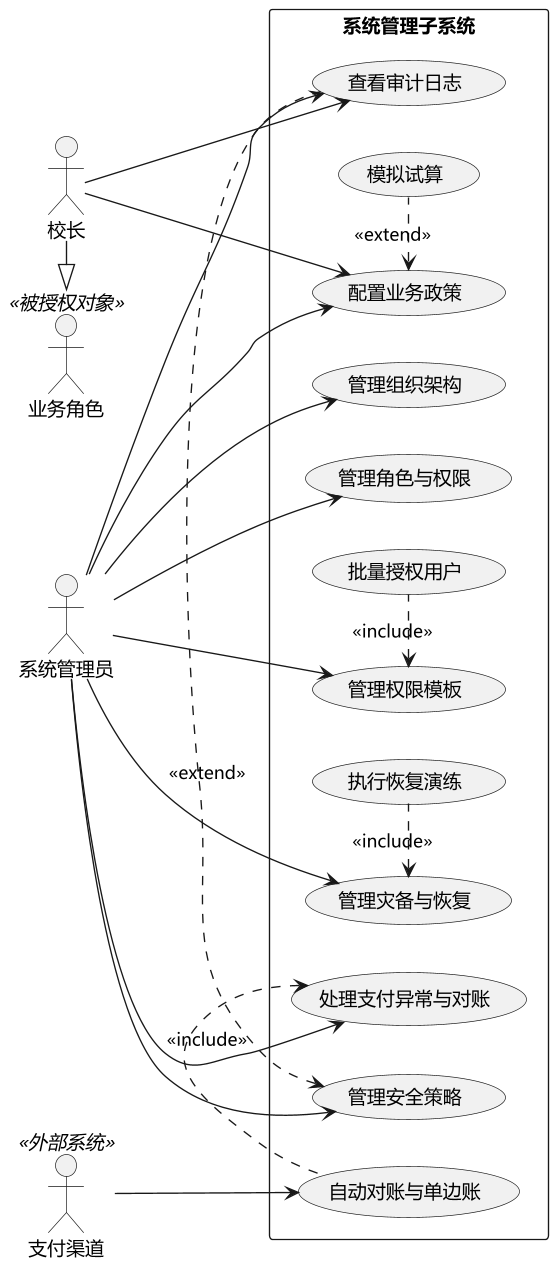

The diagram above was rendered by PlantUML. Its source (embedded in the PNG):
@startuml
skinparam defaultFontName "Microsoft YaHei"
skinparam dpi 130
left to right direction

actor "系统管理员" as SystemAdmin
actor "校长" as Principal
actor "支付渠道" as PaymentChannel <<外部系统>>
actor "业务角色" as BusinessRole <<被授权对象>>

rectangle "系统管理子系统" {
  ' REQ-ORG-001
  usecase "管理组织架构" as UC_ManageOrg
  ' REQ-ORG-002, REQ-ACC-003
  usecase "管理角色与权限" as UC_ManageRole
  ' REQ-ACC-001, REQ-ACC-002
  usecase "管理权限模板" as UC_ManageTemplate
  ' REQ-ACC-001
  usecase "批量授权用户" as UC_BatchAuth
  ' REQ-BIZ-001, REQ-BIZ-002, REQ-BIZ-003
  usecase "配置业务政策" as UC_ConfigPolicy
  ' REQ-BIZ-002
  usecase "模拟试算" as UC_SimulatePolicy
  ' REQ-DR-001, REQ-DR-002, REQ-DR-003
  usecase "管理灾备与恢复" as UC_ManageDR
  ' REQ-DR-002
  usecase "执行恢复演练" as UC_DRTest
  ' REQ-AUDIT-001
  usecase "查看审计日志" as UC_ViewAudit
  ' REQ-SEC-001, REQ-SEC-002, REQ-SEC-003
  usecase "管理安全策略" as UC_ManageSecurity
  ' REQ-PAY-001, REQ-PAY-002
  usecase "处理支付异常与对账" as UC_HandlePayment
  ' REQ-PAY-001
  usecase "自动对账与单边账" as UC_AutoReconcile
}

' 系统管理员关联
SystemAdmin --> UC_ManageOrg
SystemAdmin --> UC_ManageRole
SystemAdmin --> UC_ManageTemplate
SystemAdmin --> UC_ConfigPolicy
SystemAdmin --> UC_ManageDR
SystemAdmin --> UC_ViewAudit
SystemAdmin --> UC_ManageSecurity
SystemAdmin --> UC_HandlePayment

' 校长关联（审阅政策与安全简报）
' 校长可审阅政策配置
Principal --> UC_ConfigPolicy
' 校长可查看审计日志与安全日报
Principal --> UC_ViewAudit

' 支付渠道参与自动对账（外部触发或接口调用）
PaymentChannel --> UC_AutoReconcile

' 业务角色作为被授权对象的泛化（可选：校长也可被授权，但此处校长独立）
' 校长也是一种业务角色
Principal -|> BusinessRole

' 用例关系
UC_ManageTemplate <. UC_BatchAuth : <<include>>
UC_ConfigPolicy <. UC_SimulatePolicy : <<extend>>
UC_ManageDR <. UC_DRTest : <<include>>
UC_HandlePayment <. UC_AutoReconcile : <<include>>
' 高危操作告警扩展自审计日志查看
UC_ManageSecurity <. UC_ViewAudit : <<extend>>
@enduml